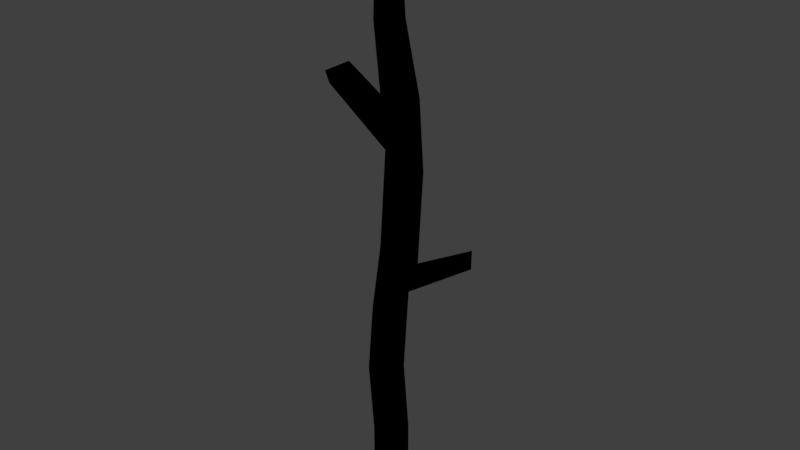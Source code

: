 # Source: Stick.blend  (saved by Blender 2.83.19; exported with 4.5.12 LTS)
import bpy
from mathutils import Matrix  # noqa: F401  (used for matrix-valued properties, if any)

bpy.ops.wm.read_factory_settings(use_empty=True)
scene = bpy.context.scene
scene.name = 'Scene'

# ---- collections
col_collection_1 = bpy.data.collections.new('Collection 1'); scene.collection.children.link(col_collection_1)

# ---- materials (node trees are filled in below, after node groups)
mat_stick = bpy.data.materials.new('Stick')
mat_stick.alpha_threshold = 0.0
mat_stick.use_transparent_shadow = False
mat_stick.diffuse_color = (1.0, 0.9335, 0.9626, 1.0)
mat_stick.roughness = 0.5
mat_stick.line_color = (0.0, 0.0, 0.0, 1.0)

# ---- material node trees
mat_stick.use_nodes = True; mat_stick.node_tree.nodes.clear()
_N = mat_stick.node_tree.nodes; _L = mat_stick.node_tree.links
n0 = _N.new('NodeUndefined'); n0.name = 'Output'; n0.location = (300, 300)
n0.inputs[1].default_value = 1.0
n1 = _N.new('NodeUndefined'); n1.name = 'Material'; n1.location = (10, 300)
n1.inputs[0].default_value = (1.0, 0.9335, 0.9626, 1.0)
n1.inputs[1].default_value = (1.0, 1.0, 1.0, 1.0)
n1.inputs[2].default_value = 0.8
n1.inputs[3].default_value = (0.0, 0.0, 0.0)
_L.new(n1.outputs[0], n0.inputs[0])

# ---- world
world_world = bpy.data.worlds.new('World'); scene.world = world_world
world_world.color = (0.05088, 0.05088, 0.05088)
world_world.use_sun_shadow = False
world_world.sun_shadow_jitter_overblur = 0.0
world_world.cycles.sampling_method = 'MANUAL'

# ---- meshes
me_cube = bpy.data.meshes.new('Cube')
me_cube.from_pydata([(0.02396, 0.02396, -0.5348), (0.02396, -0.02396, -0.5348), (-0.02396, -0.02396, -0.5348), (-0.02396, 0.02396, -0.5348), (0.01172, 0.01566, 0.557), (0.01084, -0.01572, 0.55), (-0.01562, -0.01572, 0.5631), (-0.01989, 0.01233, 0.5729), (0.02396, 0.02396, -0.3974), (0.01226, 0.02396, -0.26), (0.02396, 0.02396, -0.08296), (0.0445, 0.02396, -0.02485), (0.04758, 0.03363, 0.1538), (0.04033, 0.03073, 0.2894), (0.01891, 0.01891, 0.427), (0.02396, -0.02396, -0.3974), (0.01226, -0.02396, -0.26), (0.02396, -0.02396, -0.08296), (0.0445, -0.02396, -0.02485), (0.04758, -0.01428, 0.1538), (0.04033, -0.01719, 0.2894), (0.01891, -0.01891, 0.427), (-0.02396, -0.02396, -0.3974), (-0.03565, -0.02396, -0.26), (-0.02396, -0.02396, -0.1226), (-0.003414, -0.02396, 0.0148), (-0.002632, -0.009878, 0.1968), (-0.005282, -0.01222, 0.2463), (-0.01891, -0.01891, 0.427), (-0.02396, 0.02396, -0.3974), (-0.03565, 0.02396, -0.26), (-0.02396, 0.02396, -0.1226), (-0.003414, 0.02396, 0.0148), (-0.002632, 0.02866, 0.1968), (-0.004336, 0.03494, 0.2459), (-0.01891, 0.01891, 0.427), (-0.1408, 0.0007941, 0.2835), (-0.1361, -0.0142, 0.3121), (-0.1408, 0.01661, 0.2835), (-0.1268, 0.038, 0.3183), (0.1781, 0.003401, 0.01977), (0.1754, 0.008126, 0.05312), (0.1775, -0.008126, 0.02136), (0.1747, -0.003401, 0.0547), (0.00226, 0.033, -0.5348), (0.00226, -0.03441, -0.5348), (0.006275, 0.0192, 0.5642), (0.006409, -0.02282, 0.556), (0.001784, 0.0259, 0.427), (0.01968, 0.03971, 0.2699), (0.02484, 0.04344, 0.1733), (0.0228, 0.033, -0.006893), (0.00226, 0.033, -0.1009), (-0.009435, 0.033, -0.26), (0.00226, 0.033, -0.3974), (0.00226, -0.03441, -0.3974), (-0.009435, -0.03441, -0.26), (0.00226, -0.03441, -0.1009), (0.0228, -0.03441, -0.006893), (0.02484, -0.018, 0.1733), (0.01968, -0.02172, 0.2699), (0.001784, -0.02731, 0.427), (0.1261, 0.03992, 0.6375), (0.1251, 0.03726, 0.6351), (0.126, 0.03877, 0.6397), (0.1253, 0.03571, 0.6363), (0.01632, 0.002463, 0.5666), (0.01762, 0.001235, 0.5672), (0.01444, 0.006741, 0.57), (0.01485, 0.006715, 0.5718), (0.06519, 0.003015, 0.5757), (0.06548, 0.03838, 0.6117), (0.06748, -0.003886, 0.5806), (0.06571, 0.03659, 0.6161), (0.03923, -0.01061, 0.5626), (0.03494, 0.02449, 0.5931), (0.03617, -0.004306, 0.5584), (0.03433, 0.0258, 0.5879), (0.09827, 0.01715, 0.6029), (0.09467, 0.04343, 0.6269), (0.09945, 0.01176, 0.6074), (0.09423, 0.04165, 0.6315)], [], [(44, 45, 2, 3), (46, 7, 6, 47), (14, 4, 5, 21), (61, 47, 6, 28), (28, 6, 7, 35), (54, 44, 3, 29), (46, 48, 35, 7), (48, 49, 34, 35), (49, 50, 33, 34), (50, 51, 32, 33), (51, 52, 31, 32), (52, 53, 30, 31), (53, 54, 29, 30), (2, 22, 29, 3), (22, 23, 30, 29), (23, 24, 31, 30), (24, 25, 32, 31), (25, 26, 33, 32), (26, 27, 37, 36), (27, 28, 35, 34), (45, 55, 22, 2), (55, 56, 23, 22), (56, 57, 24, 23), (57, 58, 25, 24), (58, 59, 26, 25), (59, 60, 27, 26), (60, 61, 28, 27), (0, 8, 15, 1), (8, 9, 16, 15), (9, 10, 17, 16), (18, 17, 42, 43), (11, 12, 19, 18), (12, 13, 20, 19), (13, 14, 21, 20), (36, 37, 39, 38), (33, 26, 36, 38), (34, 33, 38, 39), (27, 34, 39, 37), (40, 41, 43, 42), (11, 18, 43, 41), (17, 10, 40, 42), (10, 11, 41, 40), (20, 21, 61, 60), (19, 20, 60, 59), (18, 19, 59, 58), (17, 18, 58, 57), (16, 17, 57, 56), (15, 16, 56, 55), (1, 15, 55, 45), (9, 8, 54, 53), (10, 9, 53, 52), (11, 10, 52, 51), (12, 11, 51, 50), (13, 12, 50, 49), (14, 13, 49, 48), (4, 14, 48, 46), (8, 0, 44, 54), (21, 5, 47, 61), (80, 78, 63, 65), (0, 1, 45, 44), (62, 64, 65, 63), (78, 79, 62, 63), (81, 80, 65, 64), (79, 81, 64, 62), (4, 46, 69, 68), (46, 47, 67, 69), (5, 4, 68, 66), (47, 5, 66, 67), (77, 75, 73, 71), (75, 74, 72, 73), (76, 77, 71, 70), (74, 76, 70, 72), (67, 66, 76, 74), (66, 68, 77, 76), (69, 67, 74, 75), (68, 69, 75, 77), (71, 73, 81, 79), (73, 72, 80, 81), (70, 71, 79, 78), (72, 70, 78, 80)])
_uv = me_cube.uv_layers.new(name='UVMap')
_uv.uv.foreach_set('vector', [0.7152, 0.5705, 0.5886, 0.5705, 0.6083, 0.5212, 0.6982, 0.5212, 0.9729, 0.5393, 0.9338, 0.5393, 0.9344, 0.5145, 0.9628, 0.5042, 0.7685, 0.1194, 0.7732, 0.01121, 0.8166, 0.01697, 0.8207, 0.1194, 0.139, 0.8756, 0.1472, 0.9925, 0.1265, 0.9999, 0.1187, 0.8765, 0.3205, 0.1648, 0.3126, 0.2872, 0.2867, 0.2949, 0.2865, 0.1634, 0.5288, 0.1202, 0.5288, -0.003843, 0.5539, -0.00383, 0.5538, 0.1205, 0.5045, 0.9874, 0.5112, 0.8634, 0.531, 0.8643, 0.5287, 0.996, 0.5112, 0.8634, 0.4998, 0.7211, 0.5261, 0.7012, 0.531, 0.8643, 0.4998, 0.7211, 0.4973, 0.6352, 0.5248, 0.6566, 0.5261, 0.7012, 0.4973, 0.6352, 0.5025, 0.4732, 0.5275, 0.4934, 0.5248, 0.6566, 0.5025, 0.4732, 0.5221, 0.3881, 0.5476, 0.3691, 0.5275, 0.4934, 0.5221, 0.3881, 0.5356, 0.2444, 0.5606, 0.245, 0.5476, 0.3691, 0.5356, 0.2444, 0.5288, 0.1202, 0.5538, 0.1205, 0.5606, 0.245, 0.2479, 9.742e-05, 0.2575, 0.1235, 0.2145, 0.1268, 0.2049, 0.003425, 0.2575, 0.1235, 0.2671, 0.2473, 0.224, 0.2506, 0.2145, 0.1268, 0.2671, 0.2473, 0.2766, 0.3711, 0.2336, 0.3744, 0.224, 0.2506, 0.2766, 0.3711, 0.2863, 0.4959, 0.2433, 0.4992, 0.2336, 0.3744, 0.2863, 0.4959, 0.2863, 0.6603, 0.2517, 0.6629, 0.2433, 0.4992, 0.1222, 0.6664, 0.1223, 0.7117, 5.304e-05, 0.7927, 7.047e-05, 0.7518, 0.3212, 0.001516, 0.3205, 0.1648, 0.2865, 0.1634, 0.2865, 9.742e-05, 0.09386, 0.0013, 0.101, 0.1258, 0.07541, 0.1273, 0.06828, 0.002764, 0.101, 0.1258, 0.09842, 0.251, 0.07282, 0.2524, 0.07541, 0.1273, 0.09842, 0.251, 0.1163, 0.3948, 0.08967, 0.3766, 0.07282, 0.2524, 0.1163, 0.3948, 0.1376, 0.4791, 0.1135, 0.5, 0.08967, 0.3766, 0.1376, 0.4791, 0.1473, 0.6433, 0.1222, 0.6664, 0.1135, 0.5, 0.1473, 0.6433, 0.1474, 0.7322, 0.1223, 0.7117, 0.1222, 0.6664, 0.1474, 0.7322, 0.139, 0.8756, 0.1187, 0.8765, 0.1223, 0.7117, 0.5075, -0.003843, 0.5077, 0.1199, 0.4645, 0.1213, 0.4636, -0.003667, 0.5077, 0.1199, 0.5143, 0.2439, 0.471, 0.2461, 0.4645, 0.1213, 0.8928, 0.2287, 0.8935, 0.3762, 0.8274, 0.3763, 0.8267, 0.2288, 0.1589, 0.4623, 0.1392, 0.4099, 0.2814, 0.5016, 0.28, 0.5323, 0.7605, 0.4955, 0.7467, 0.3467, 0.8129, 0.3467, 0.8267, 0.4954, 0.7467, 0.3467, 0.751, 0.2339, 0.8172, 0.2338, 0.8129, 0.3467, 0.751, 0.2339, 0.7685, 0.1194, 0.8207, 0.1194, 0.8172, 0.2338, 0.3356, 0.1703, 0.3356, 0.2106, 0.3214, 0.2103, 0.3214, 0.17, 0.598, -0.003843, 0.6326, -0.0004374, 0.6086, 0.145, 0.5944, 0.1436, 0.5608, 0.02112, 0.598, -0.003843, 0.5944, 0.1436, 0.5608, 0.1661, 0.1223, 0.7117, 0.1395, 0.7424, 0.007095, 0.8053, 5.304e-05, 0.7927, 0.4541, 0.3248, 0.4237, 0.3241, 0.4239, 0.3136, 0.4543, 0.3143, 0.5608, 0.2095, 0.5608, 0.1662, 0.6984, 0.1848, 0.6982, 0.1953, 0.9489, 0.5042, 0.8827, 0.5042, 0.909, 0.3763, 0.9249, 0.3768, 0.5004, 0.4038, 0.4818, 0.4562, 0.3624, 0.5262, 0.3594, 0.4958, 0.1677, 0.7488, 0.1562, 0.8749, 0.139, 0.8756, 0.1474, 0.7322, 0.1677, 0.6243, 0.1677, 0.7488, 0.1474, 0.7322, 0.1473, 0.6433, 0.1589, 0.4623, 0.1677, 0.6243, 0.1473, 0.6433, 0.1376, 0.4791, 0.1392, 0.4099, 0.1589, 0.4623, 0.1376, 0.4791, 0.1163, 0.3948, 0.1202, 0.2497, 0.1392, 0.4099, 0.1163, 0.3948, 0.09842, 0.251, 0.1228, 0.1246, 0.1202, 0.2497, 0.09842, 0.251, 0.101, 0.1258, 0.1157, 5.304e-05, 0.1228, 0.1246, 0.101, 0.1258, 0.09386, 0.0013, 0.5143, 0.2439, 0.5077, 0.1199, 0.5288, 0.1202, 0.5356, 0.2444, 0.5004, 0.4038, 0.5143, 0.2439, 0.5356, 0.2444, 0.5221, 0.3881, 0.4818, 0.4562, 0.5004, 0.4038, 0.5221, 0.3881, 0.5025, 0.4732, 0.4758, 0.6175, 0.4818, 0.4562, 0.5025, 0.4732, 0.4973, 0.6352, 0.4795, 0.7384, 0.4758, 0.6175, 0.4973, 0.6352, 0.4998, 0.7211, 0.4945, 0.8634, 0.4795, 0.7384, 0.4998, 0.7211, 0.5112, 0.8634, 0.4987, 0.9809, 0.4945, 0.8634, 0.5112, 0.8634, 0.5045, 0.9874, 0.5077, 0.1199, 0.5075, -0.003843, 0.5288, -0.003843, 0.5288, 0.1202, 0.1562, 0.8749, 0.1547, 0.9869, 0.1472, 0.9925, 0.139, 0.8756, 0.804, 0.9004, 0.8063, 0.8855, 0.8947, 0.8962, 0.8964, 0.9004, 0.6982, 0.6112, 0.6083, 0.6112, 0.5886, 0.5705, 0.7152, 0.5705, 0.8995, 0.8929, 0.9049, 0.8935, 0.8964, 0.9004, 0.8947, 0.8962, 0.8345, 0.8647, 0.9057, 0.8399, 0.9316, 0.9051, 0.9237, 0.9051, 0.864, 0.9096, 0.9011, 0.822, 0.9173, 0.8896, 0.9165, 0.901, 0.8644, 0.8526, 0.8725, 0.8483, 0.9049, 0.8935, 0.8995, 0.8929, 0.6317, 0.9089, 0.6396, 0.9148, 0.6218, 0.9198, 0.6215, 0.9184, 0.8267, 0.4955, 0.8267, 0.5311, 0.8141, 0.5071, 0.8165, 0.5009, 0.8166, 0.01697, 0.7732, 0.01121, 0.7798, 0.00154, 0.7878, 0.001353, 0.8267, 0.01207, 0.8166, 0.01697, 0.7878, 0.001353, 0.789, 0.0, 0.7714, 0.7679, 0.7803, 0.7647, 0.8328, 0.8094, 0.825, 0.8126, 0.7657, 0.8155, 0.797, 0.705, 0.8609, 0.7595, 0.8323, 0.8888, 0.7084, 0.7548, 0.7941, 0.731, 0.862, 0.7849, 0.7583, 0.808, 0.6918, 0.7822, 0.7058, 0.7747, 0.7338, 0.8315, 0.7239, 0.8472, 0.7087, 0.7365, 0.7121, 0.7342, 0.7058, 0.7747, 0.6918, 0.7822, 0.7206, 0.709, 0.7309, 0.7026, 0.7941, 0.731, 0.7084, 0.7548, 0.7285, 0.7399, 0.7383, 0.724, 0.797, 0.705, 0.7657, 0.8155, 0.7227, 0.7265, 0.7265, 0.726, 0.7803, 0.7647, 0.7714, 0.7679, 0.825, 0.8126, 0.8328, 0.8094, 0.8725, 0.8483, 0.8644, 0.8526, 0.8323, 0.8888, 0.8609, 0.7595, 0.9011, 0.822, 0.864, 0.9096, 0.7583, 0.808, 0.862, 0.7849, 0.9057, 0.8399, 0.8345, 0.8647, 0.7239, 0.8472, 0.7338, 0.8315, 0.8063, 0.8855, 0.804, 0.9004])
me_cube.materials.append(mat_stick)
me_cube.use_remesh_preserve_volume = False
me_cube.use_remesh_preserve_attributes = False
me_cube.use_mirror_vertex_groups = False
me_cube.update()

# ---- objects
ob_stick = bpy.data.objects.new('Stick', me_cube)

# ---- transforms, parenting, visibility, modifiers, constraints
ob_stick.location = (0.0, 0.0, 0.0)
ob_stick.lock_rotations_4d = False
ob_stick.empty_display_type = 'ARROWS'
ob_stick.lineart.crease_threshold = 0.0

# ---- collection membership
col_collection_1.objects.link(ob_stick)

# ---- scene / render settings (as saved in the file)
scene.frame_start = 1; scene.frame_end = 250; scene.frame_set(1)
scene.render.engine = 'BLENDER_EEVEE_NEXT'
scene.render.resolution_percentage = 50
scene.render.dither_intensity = 0.0
scene.render.use_bake_clear = False
scene.cycles.use_denoising = False
scene.cycles.samples = 128
scene.cycles.sampling_pattern = 'TABULATED_SOBOL'
scene.cycles.light_sampling_threshold = 0.0
scene.cycles.use_adaptive_sampling = False
scene.cycles.use_light_tree = False
scene.cycles.blur_glossy = 0.0
scene.cycles.sample_clamp_indirect = 0.0
scene.view_settings.view_transform = 'Standard'
bpy.context.view_layer.update()

# ---- added for rendering (the .blend has no active camera and no usable light): camera, sun
cam_auto = bpy.data.cameras.new('AutoCamera')
cam_auto.lens = 50.0
cam_auto.sensor_width = 36.0
cam_auto.clip_end = 1000.0
ob_auto_camera = bpy.data.objects.new('AutoCamera', cam_auto)
scene.collection.objects.link(ob_auto_camera)
ob_auto_camera.location = (1.147, -1.3495, 0.955122)
ob_auto_camera.rotation_euler = (1.09748, -7.21219e-08, 0.694738)
scene.camera = ob_auto_camera
light_auto_sun = bpy.data.lights.new('AutoSun', 'SUN')
light_auto_sun.energy = 3.0
light_auto_sun.angle = 0.0523599
ob_auto_sun = bpy.data.objects.new('AutoSun', light_auto_sun)
scene.collection.objects.link(ob_auto_sun)
ob_auto_sun.rotation_euler = (0.872665, 0.174533, 0.523599)
bpy.context.view_layer.update()
